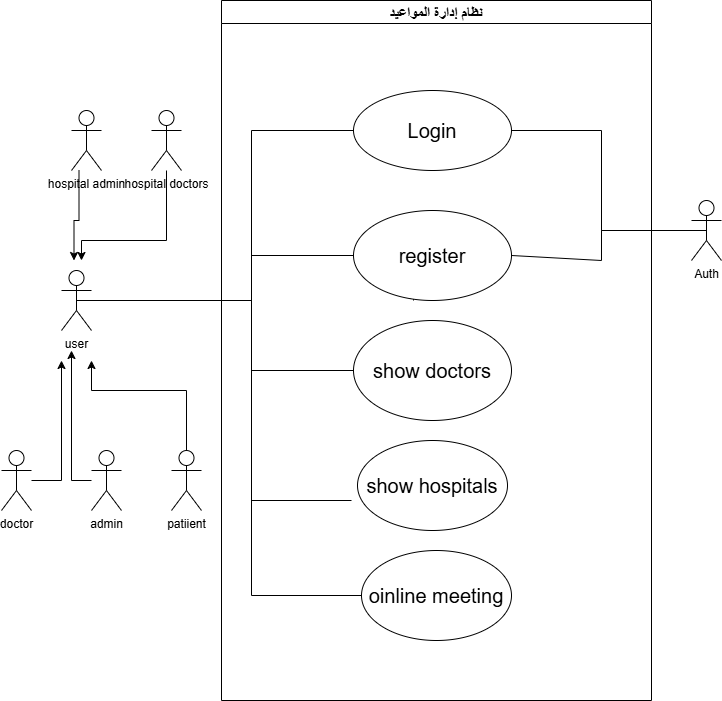

The diagram above was exported from draw.io. Its source (the exported page's mxGraphModel, read from the mxfile embedded in the PNG):
<mxGraphModel dx="1471" dy="803" grid="1" gridSize="10" guides="1" tooltips="1" connect="1" arrows="1" fold="1" page="1" pageScale="1" pageWidth="827" pageHeight="1169" math="0" shadow="0">
  <root>
    <mxCell id="0" />
    <mxCell id="1" parent="0" />
    <mxCell id="e76sPVrzQI3qa0WgYdnX-2" parent="1" style="shape=umlActor;verticalLabelPosition=bottom;verticalAlign=top;html=1;outlineConnect=0;" value="user" vertex="1">
      <mxGeometry height="60" width="30" x="80" y="290" as="geometry" />
    </mxCell>
    <mxCell id="e76sPVrzQI3qa0WgYdnX-42" edge="1" parent="1" style="edgeStyle=orthogonalEdgeStyle;rounded=0;orthogonalLoop=1;jettySize=auto;html=1;" value="">
      <mxGeometry relative="1" as="geometry">
        <mxPoint x="432" y="320" as="sourcePoint" />
        <mxPoint x="432" y="310" as="targetPoint" />
      </mxGeometry>
    </mxCell>
    <mxCell id="e76sPVrzQI3qa0WgYdnX-31" edge="1" parent="1" style="edgeStyle=orthogonalEdgeStyle;rounded=0;orthogonalLoop=1;jettySize=auto;html=1;">
      <mxGeometry relative="1" as="geometry">
        <Array as="points">
          <mxPoint x="97.5" y="240" />
          <mxPoint x="92.5" y="240" />
        </Array>
        <mxPoint x="97.5" y="190" as="sourcePoint" />
        <mxPoint x="92.5" y="280" as="targetPoint" />
      </mxGeometry>
    </mxCell>
    <mxCell id="e76sPVrzQI3qa0WgYdnX-16" parent="1" style="shape=umlActor;verticalLabelPosition=bottom;verticalAlign=top;html=1;outlineConnect=0;" value="hospital admin" vertex="1">
      <mxGeometry height="60" width="30" x="90" y="130" as="geometry" />
    </mxCell>
    <mxCell id="e76sPVrzQI3qa0WgYdnX-26" edge="1" parent="1" source="e76sPVrzQI3qa0WgYdnX-17" style="edgeStyle=orthogonalEdgeStyle;rounded=0;orthogonalLoop=1;jettySize=auto;html=1;">
      <mxGeometry relative="1" as="geometry">
        <Array as="points">
          <mxPoint x="80" y="500" />
          <mxPoint x="80" y="380" />
        </Array>
        <mxPoint x="80" y="380" as="targetPoint" />
      </mxGeometry>
    </mxCell>
    <mxCell id="e76sPVrzQI3qa0WgYdnX-17" parent="1" style="shape=umlActor;verticalLabelPosition=bottom;verticalAlign=top;html=1;outlineConnect=0;" value="doctor" vertex="1">
      <mxGeometry height="60" width="30" x="20" y="470" as="geometry" />
    </mxCell>
    <mxCell id="e76sPVrzQI3qa0WgYdnX-60" edge="1" parent="1" source="e76sPVrzQI3qa0WgYdnX-18" style="edgeStyle=orthogonalEdgeStyle;rounded=0;orthogonalLoop=1;jettySize=auto;html=1;">
      <mxGeometry relative="1" as="geometry">
        <mxPoint x="90" y="370" as="targetPoint" />
      </mxGeometry>
    </mxCell>
    <mxCell id="e76sPVrzQI3qa0WgYdnX-18" parent="1" style="shape=umlActor;verticalLabelPosition=bottom;verticalAlign=top;html=1;outlineConnect=0;" value="admin" vertex="1">
      <mxGeometry height="60" width="30" x="110" y="470" as="geometry" />
    </mxCell>
    <mxCell id="e76sPVrzQI3qa0WgYdnX-28" edge="1" parent="1" source="e76sPVrzQI3qa0WgYdnX-19" style="edgeStyle=orthogonalEdgeStyle;rounded=0;orthogonalLoop=1;jettySize=auto;html=1;">
      <mxGeometry relative="1" as="geometry">
        <Array as="points">
          <mxPoint x="205" y="410" />
          <mxPoint x="110" y="410" />
        </Array>
        <mxPoint x="110" y="380" as="targetPoint" />
      </mxGeometry>
    </mxCell>
    <mxCell id="e76sPVrzQI3qa0WgYdnX-19" parent="1" style="shape=umlActor;verticalLabelPosition=bottom;verticalAlign=top;html=1;outlineConnect=0;" value="patiient" vertex="1">
      <mxGeometry height="60" width="30" x="190" y="470" as="geometry" />
    </mxCell>
    <mxCell id="e76sPVrzQI3qa0WgYdnX-20" parent="1" style="shape=umlActor;verticalLabelPosition=bottom;verticalAlign=top;html=1;outlineConnect=0;" value="Auth" vertex="1">
      <mxGeometry height="60" width="30" x="710" y="220" as="geometry" />
    </mxCell>
    <mxCell id="e76sPVrzQI3qa0WgYdnX-35" parent="1" style="swimlane;whiteSpace=wrap;html=1;labelBackgroundColor=default;fontSize=15;" value="نظام إدارة المواعيد" vertex="1">
      <mxGeometry height="700" width="430" x="240" y="20" as="geometry" />
    </mxCell>
    <mxCell id="e76sPVrzQI3qa0WgYdnX-37" parent="e76sPVrzQI3qa0WgYdnX-35" style="ellipse;whiteSpace=wrap;html=1;fontSize=20;" value="Login" vertex="1">
      <mxGeometry height="80" width="158" x="132" y="90" as="geometry" />
    </mxCell>
    <mxCell id="e76sPVrzQI3qa0WgYdnX-43" parent="e76sPVrzQI3qa0WgYdnX-35" style="ellipse;whiteSpace=wrap;html=1;fontSize=20;" value="&lt;span&gt;register&lt;/span&gt;" vertex="1">
      <mxGeometry height="90" width="158" x="132" y="210" as="geometry" />
    </mxCell>
    <mxCell id="e76sPVrzQI3qa0WgYdnX-51" parent="e76sPVrzQI3qa0WgYdnX-35" style="ellipse;whiteSpace=wrap;html=1;fontSize=20;" value="show doctors" vertex="1">
      <mxGeometry height="100" width="158" x="132" y="320" as="geometry" />
    </mxCell>
    <mxCell id="e76sPVrzQI3qa0WgYdnX-52" parent="e76sPVrzQI3qa0WgYdnX-35" style="ellipse;whiteSpace=wrap;html=1;fontSize=20;" value="&lt;span&gt;show hospitals&lt;/span&gt;" vertex="1">
      <mxGeometry height="90" width="150" x="136" y="440" as="geometry" />
    </mxCell>
    <mxCell id="e76sPVrzQI3qa0WgYdnX-53" parent="e76sPVrzQI3qa0WgYdnX-35" style="ellipse;whiteSpace=wrap;html=1;fontSize=20;" value="&lt;span&gt;oinline meeting&lt;/span&gt;" vertex="1">
      <mxGeometry height="90" width="150" x="140" y="550" as="geometry" />
    </mxCell>
    <mxCell id="e76sPVrzQI3qa0WgYdnX-36" edge="1" parent="1" source="e76sPVrzQI3qa0WgYdnX-2" style="endArrow=none;html=1;rounded=0;exitX=0.5;exitY=0.5;exitDx=0;exitDy=0;exitPerimeter=0;entryX=0;entryY=0.5;entryDx=0;entryDy=0;edgeStyle=orthogonalEdgeStyle;" target="e76sPVrzQI3qa0WgYdnX-37" value="">
      <mxGeometry height="50" relative="1" width="50" as="geometry">
        <Array as="points">
          <mxPoint x="270" y="320" />
          <mxPoint x="270" y="150" />
        </Array>
        <mxPoint x="460" y="240" as="sourcePoint" />
        <mxPoint x="354" y="170" as="targetPoint" />
      </mxGeometry>
    </mxCell>
    <mxCell id="e76sPVrzQI3qa0WgYdnX-38" edge="1" parent="1" source="e76sPVrzQI3qa0WgYdnX-20" style="endArrow=none;html=1;rounded=0;entryX=1;entryY=0.5;entryDx=0;entryDy=0;exitX=0.5;exitY=0.5;exitDx=0;exitDy=0;exitPerimeter=0;edgeStyle=orthogonalEdgeStyle;" target="e76sPVrzQI3qa0WgYdnX-37" value="">
      <mxGeometry height="50" relative="1" width="50" as="geometry">
        <mxPoint x="460" y="240" as="sourcePoint" />
        <mxPoint x="510" y="190" as="targetPoint" />
      </mxGeometry>
    </mxCell>
    <mxCell id="e76sPVrzQI3qa0WgYdnX-39" edge="1" parent="1" source="e76sPVrzQI3qa0WgYdnX-43" style="endArrow=none;html=1;rounded=0;exitX=1;exitY=0.5;exitDx=0;exitDy=0;" value="">
      <mxGeometry height="50" relative="1" width="50" as="geometry">
        <Array as="points">
          <mxPoint x="620" y="280" />
          <mxPoint x="620" y="250" />
        </Array>
        <mxPoint x="510" y="280" as="sourcePoint" />
        <mxPoint x="720" y="250" as="targetPoint" />
      </mxGeometry>
    </mxCell>
    <mxCell id="e76sPVrzQI3qa0WgYdnX-45" edge="1" parent="1" source="e76sPVrzQI3qa0WgYdnX-2" style="endArrow=none;html=1;rounded=0;entryX=0;entryY=0.5;entryDx=0;entryDy=0;" target="e76sPVrzQI3qa0WgYdnX-43" value="">
      <mxGeometry height="50" relative="1" width="50" as="geometry">
        <Array as="points">
          <mxPoint x="270" y="320" />
          <mxPoint x="270" y="275" />
        </Array>
        <mxPoint x="480" y="410" as="sourcePoint" />
        <mxPoint x="530" y="360" as="targetPoint" />
      </mxGeometry>
    </mxCell>
    <mxCell id="e76sPVrzQI3qa0WgYdnX-46" edge="1" parent="1" style="endArrow=none;html=1;rounded=0;entryX=0;entryY=0.5;entryDx=0;entryDy=0;" value="">
      <mxGeometry height="50" relative="1" width="50" as="geometry">
        <Array as="points">
          <mxPoint x="270" y="320" />
          <mxPoint x="270" y="390" />
        </Array>
        <mxPoint x="110" y="320" as="sourcePoint" />
        <mxPoint x="372" y="390" as="targetPoint" />
      </mxGeometry>
    </mxCell>
    <mxCell id="e76sPVrzQI3qa0WgYdnX-54" edge="1" parent="1" style="endArrow=none;html=1;rounded=0;exitX=1;exitY=0.3333333333333333;exitDx=0;exitDy=0;exitPerimeter=0;" value="">
      <mxGeometry height="50" relative="1" width="50" as="geometry">
        <Array as="points">
          <mxPoint x="270" y="320" />
          <mxPoint x="270" y="520" />
        </Array>
        <mxPoint x="110" y="320" as="sourcePoint" />
        <mxPoint x="370" y="520" as="targetPoint" />
      </mxGeometry>
    </mxCell>
    <mxCell id="e76sPVrzQI3qa0WgYdnX-55" edge="1" parent="1" source="e76sPVrzQI3qa0WgYdnX-2" style="endArrow=none;html=1;rounded=0;entryX=0;entryY=0.5;entryDx=0;entryDy=0;" target="e76sPVrzQI3qa0WgYdnX-53" value="">
      <mxGeometry height="50" relative="1" width="50" as="geometry">
        <Array as="points">
          <mxPoint x="270" y="320" />
          <mxPoint x="270" y="615" />
        </Array>
        <mxPoint x="430" y="560" as="sourcePoint" />
        <mxPoint x="480" y="510" as="targetPoint" />
      </mxGeometry>
    </mxCell>
    <mxCell id="e76sPVrzQI3qa0WgYdnX-57" edge="1" parent="1" source="e76sPVrzQI3qa0WgYdnX-56" style="edgeStyle=orthogonalEdgeStyle;rounded=0;orthogonalLoop=1;jettySize=auto;html=1;">
      <mxGeometry relative="1" as="geometry">
        <Array as="points">
          <mxPoint x="185" y="260" />
          <mxPoint x="100" y="260" />
        </Array>
        <mxPoint x="100" y="280" as="targetPoint" />
      </mxGeometry>
    </mxCell>
    <mxCell id="e76sPVrzQI3qa0WgYdnX-56" parent="1" style="shape=umlActor;verticalLabelPosition=bottom;verticalAlign=top;html=1;outlineConnect=0;" value="hospital doctors" vertex="1">
      <mxGeometry height="60" width="30" x="170" y="130" as="geometry" />
    </mxCell>
  </root>
</mxGraphModel>